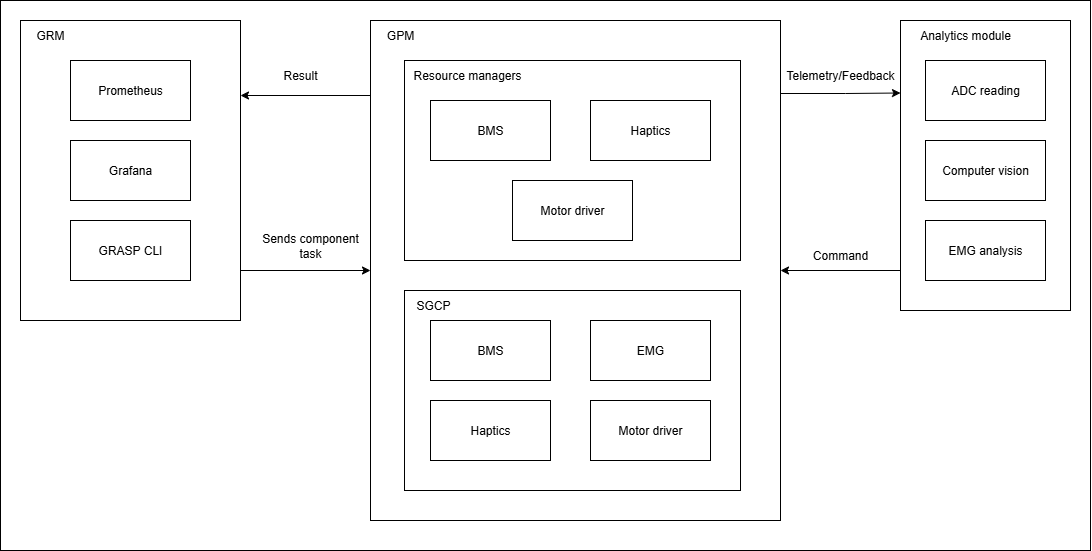

The diagram above was exported from draw.io. Its source (the exported page's mxGraphModel, read from the mxfile embedded in the PNG):
<mxGraphModel dx="2316" dy="753" grid="1" gridSize="10" guides="1" tooltips="1" connect="1" arrows="1" fold="1" page="1" pageScale="1" pageWidth="827" pageHeight="1169" math="0" shadow="0">
  <root>
    <mxCell id="0" />
    <mxCell id="1" parent="0" />
    <mxCell id="TQvGXe16-Xsp3_W9TVsq-40" style="edgeStyle=orthogonalEdgeStyle;rounded=0;orthogonalLoop=1;jettySize=auto;html=1;exitX=0;exitY=0.25;exitDx=0;exitDy=0;entryX=1;entryY=0.25;entryDx=0;entryDy=0;" parent="1" source="TQvGXe16-Xsp3_W9TVsq-2" target="TQvGXe16-Xsp3_W9TVsq-10" edge="1">
      <mxGeometry relative="1" as="geometry">
        <Array as="points">
          <mxPoint x="320" y="215" />
        </Array>
      </mxGeometry>
    </mxCell>
    <mxCell id="Q24YMVH4iRyEO5NRbY0_-1" style="edgeStyle=orthogonalEdgeStyle;rounded=0;orthogonalLoop=1;jettySize=auto;html=1;exitX=1;exitY=0.25;exitDx=0;exitDy=0;entryX=0;entryY=0.25;entryDx=0;entryDy=0;" parent="1" source="TQvGXe16-Xsp3_W9TVsq-2" target="TQvGXe16-Xsp3_W9TVsq-8" edge="1">
      <mxGeometry relative="1" as="geometry">
        <Array as="points">
          <mxPoint x="730" y="213" />
          <mxPoint x="795" y="213" />
        </Array>
      </mxGeometry>
    </mxCell>
    <mxCell id="TQvGXe16-Xsp3_W9TVsq-2" value="" style="rounded=0;whiteSpace=wrap;html=1;fillColor=none;" parent="1" vertex="1">
      <mxGeometry x="320" y="140" width="410" height="500" as="geometry" />
    </mxCell>
    <mxCell id="TQvGXe16-Xsp3_W9TVsq-4" value="GPM" style="text;html=1;align=center;verticalAlign=middle;whiteSpace=wrap;rounded=0;" parent="1" vertex="1">
      <mxGeometry x="320" y="140" width="60" height="30" as="geometry" />
    </mxCell>
    <mxCell id="Q24YMVH4iRyEO5NRbY0_-3" style="edgeStyle=orthogonalEdgeStyle;rounded=0;orthogonalLoop=1;jettySize=auto;html=1;exitX=0;exitY=0.75;exitDx=0;exitDy=0;entryX=1;entryY=0.5;entryDx=0;entryDy=0;" parent="1" source="TQvGXe16-Xsp3_W9TVsq-8" target="TQvGXe16-Xsp3_W9TVsq-2" edge="1">
      <mxGeometry relative="1" as="geometry">
        <Array as="points">
          <mxPoint x="850" y="390" />
        </Array>
      </mxGeometry>
    </mxCell>
    <mxCell id="TQvGXe16-Xsp3_W9TVsq-8" value="" style="rounded=0;whiteSpace=wrap;html=1;fillColor=none;" parent="1" vertex="1">
      <mxGeometry x="850" y="140" width="170" height="290" as="geometry" />
    </mxCell>
    <mxCell id="TQvGXe16-Xsp3_W9TVsq-9" value="Analytics module" style="text;html=1;align=center;verticalAlign=middle;whiteSpace=wrap;rounded=0;" parent="1" vertex="1">
      <mxGeometry x="860" y="140" width="110" height="30" as="geometry" />
    </mxCell>
    <mxCell id="TQvGXe16-Xsp3_W9TVsq-42" style="edgeStyle=orthogonalEdgeStyle;rounded=0;orthogonalLoop=1;jettySize=auto;html=1;exitX=1;exitY=0.75;exitDx=0;exitDy=0;entryX=0;entryY=0.5;entryDx=0;entryDy=0;" parent="1" source="TQvGXe16-Xsp3_W9TVsq-10" target="TQvGXe16-Xsp3_W9TVsq-2" edge="1">
      <mxGeometry relative="1" as="geometry">
        <Array as="points">
          <mxPoint x="190" y="390" />
        </Array>
      </mxGeometry>
    </mxCell>
    <mxCell id="TQvGXe16-Xsp3_W9TVsq-10" value="" style="rounded=0;whiteSpace=wrap;html=1;fillColor=none;" parent="1" vertex="1">
      <mxGeometry x="-30" y="140" width="220" height="300" as="geometry" />
    </mxCell>
    <mxCell id="TQvGXe16-Xsp3_W9TVsq-11" value="GRM" style="text;html=1;align=center;verticalAlign=middle;whiteSpace=wrap;rounded=0;" parent="1" vertex="1">
      <mxGeometry x="-30" y="140" width="60" height="30" as="geometry" />
    </mxCell>
    <mxCell id="TQvGXe16-Xsp3_W9TVsq-12" value="Prometheus" style="rounded=0;whiteSpace=wrap;html=1;fillColor=none;" parent="1" vertex="1">
      <mxGeometry x="20" y="180" width="120" height="60" as="geometry" />
    </mxCell>
    <mxCell id="TQvGXe16-Xsp3_W9TVsq-13" value="Grafana" style="rounded=0;whiteSpace=wrap;html=1;fillColor=none;" parent="1" vertex="1">
      <mxGeometry x="20" y="260" width="120" height="60" as="geometry" />
    </mxCell>
    <mxCell id="TQvGXe16-Xsp3_W9TVsq-14" value="GRASP CLI" style="rounded=0;whiteSpace=wrap;html=1;fillColor=none;" parent="1" vertex="1">
      <mxGeometry x="20" y="340" width="120" height="60" as="geometry" />
    </mxCell>
    <mxCell id="TQvGXe16-Xsp3_W9TVsq-15" value="" style="rounded=0;whiteSpace=wrap;html=1;fillColor=none;" parent="1" vertex="1">
      <mxGeometry x="354" y="180" width="336" height="200" as="geometry" />
    </mxCell>
    <mxCell id="TQvGXe16-Xsp3_W9TVsq-16" value="BMS" style="rounded=0;whiteSpace=wrap;html=1;" parent="1" vertex="1">
      <mxGeometry x="380" y="220" width="120" height="60" as="geometry" />
    </mxCell>
    <mxCell id="TQvGXe16-Xsp3_W9TVsq-18" value="Haptics" style="rounded=0;whiteSpace=wrap;html=1;" parent="1" vertex="1">
      <mxGeometry x="540" y="220" width="120" height="60" as="geometry" />
    </mxCell>
    <mxCell id="TQvGXe16-Xsp3_W9TVsq-19" value="Motor driver" style="rounded=0;whiteSpace=wrap;html=1;" parent="1" vertex="1">
      <mxGeometry x="462" y="300" width="120" height="60" as="geometry" />
    </mxCell>
    <mxCell id="TQvGXe16-Xsp3_W9TVsq-20" value="Resource managers" style="text;html=1;align=center;verticalAlign=middle;whiteSpace=wrap;rounded=0;" parent="1" vertex="1">
      <mxGeometry x="354" y="180" width="126" height="30" as="geometry" />
    </mxCell>
    <mxCell id="TQvGXe16-Xsp3_W9TVsq-21" value="" style="rounded=0;whiteSpace=wrap;html=1;fillColor=none;" parent="1" vertex="1">
      <mxGeometry x="354" y="410" width="336" height="200" as="geometry" />
    </mxCell>
    <mxCell id="TQvGXe16-Xsp3_W9TVsq-22" value="BMS" style="rounded=0;whiteSpace=wrap;html=1;" parent="1" vertex="1">
      <mxGeometry x="380" y="440" width="120" height="60" as="geometry" />
    </mxCell>
    <mxCell id="TQvGXe16-Xsp3_W9TVsq-23" value="EMG" style="rounded=0;whiteSpace=wrap;html=1;" parent="1" vertex="1">
      <mxGeometry x="540" y="440" width="120" height="60" as="geometry" />
    </mxCell>
    <mxCell id="TQvGXe16-Xsp3_W9TVsq-24" value="Haptics" style="rounded=0;whiteSpace=wrap;html=1;" parent="1" vertex="1">
      <mxGeometry x="380" y="520" width="120" height="60" as="geometry" />
    </mxCell>
    <mxCell id="TQvGXe16-Xsp3_W9TVsq-25" value="Motor driver" style="rounded=0;whiteSpace=wrap;html=1;" parent="1" vertex="1">
      <mxGeometry x="540" y="520" width="120" height="60" as="geometry" />
    </mxCell>
    <mxCell id="TQvGXe16-Xsp3_W9TVsq-26" value="SGCP" style="text;html=1;align=center;verticalAlign=middle;whiteSpace=wrap;rounded=0;" parent="1" vertex="1">
      <mxGeometry x="353" y="410" width="60" height="30" as="geometry" />
    </mxCell>
    <mxCell id="TQvGXe16-Xsp3_W9TVsq-27" value="ADC reading" style="rounded=0;whiteSpace=wrap;html=1;" parent="1" vertex="1">
      <mxGeometry x="875" y="180" width="120" height="60" as="geometry" />
    </mxCell>
    <mxCell id="TQvGXe16-Xsp3_W9TVsq-28" value="Computer vision" style="rounded=0;whiteSpace=wrap;html=1;" parent="1" vertex="1">
      <mxGeometry x="875" y="260" width="120" height="60" as="geometry" />
    </mxCell>
    <mxCell id="TQvGXe16-Xsp3_W9TVsq-30" value="EMG analysis" style="rounded=0;whiteSpace=wrap;html=1;" parent="1" vertex="1">
      <mxGeometry x="875" y="340" width="120" height="60" as="geometry" />
    </mxCell>
    <mxCell id="NcFmoTk2mi2raszYtXTA-1" value="Telemetry/Feedback" style="text;html=1;align=center;verticalAlign=middle;whiteSpace=wrap;rounded=0;" parent="1" vertex="1">
      <mxGeometry x="730" y="170" width="120" height="50" as="geometry" />
    </mxCell>
    <mxCell id="NcFmoTk2mi2raszYtXTA-4" value="Command" style="text;html=1;align=center;verticalAlign=middle;whiteSpace=wrap;rounded=0;" parent="1" vertex="1">
      <mxGeometry x="760" y="360" width="60" height="30" as="geometry" />
    </mxCell>
    <mxCell id="NcFmoTk2mi2raszYtXTA-5" value="Sends component task" style="text;html=1;align=center;verticalAlign=middle;whiteSpace=wrap;rounded=0;" parent="1" vertex="1">
      <mxGeometry x="200" y="350" width="120" height="30" as="geometry" />
    </mxCell>
    <mxCell id="NcFmoTk2mi2raszYtXTA-6" value="Result" style="text;html=1;align=center;verticalAlign=middle;whiteSpace=wrap;rounded=0;" parent="1" vertex="1">
      <mxGeometry x="190" y="180" width="120" height="30" as="geometry" />
    </mxCell>
    <mxCell id="o5I18V6erAoY7uVo-4N2-1" value="" style="rounded=0;whiteSpace=wrap;html=1;fillColor=none;" vertex="1" parent="1">
      <mxGeometry x="-50" y="120" width="1090" height="550" as="geometry" />
    </mxCell>
  </root>
</mxGraphModel>